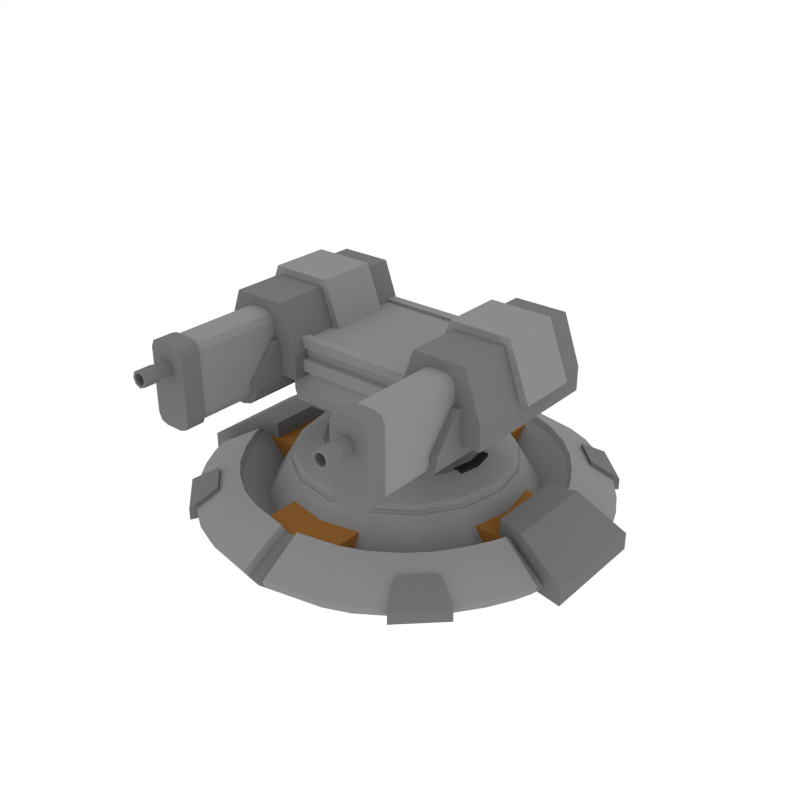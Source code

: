 # Source: Turret_GunDouble.blend  (saved by Blender 2.79.0; exported with 4.5.12 LTS)
import bpy
from mathutils import Matrix  # noqa: F401  (used for matrix-valued properties, if any)

bpy.ops.wm.read_factory_settings(use_empty=True)
scene = bpy.context.scene
scene.name = 'Scene'

# ---- collections
col_collection_1 = bpy.data.collections.new('Collection 1'); scene.collection.children.link(col_collection_1)

# ---- materials (node trees are filled in below, after node groups)
mat_lightgrey = bpy.data.materials.new('LightGrey')
mat_lightgrey.alpha_threshold = 0.0
mat_lightgrey.diffuse_color = (0.2598, 0.2598, 0.2598, 1.0)
mat_lightgrey.roughness = 0.5
mat_black = bpy.data.materials.new('Black')
mat_black.alpha_threshold = 0.0
mat_black.diffuse_color = (0.02721, 0.02721, 0.02721, 1.0)
mat_black.roughness = 0.5
mat_orange = bpy.data.materials.new('Orange')
mat_orange.alpha_threshold = 0.0
mat_orange.diffuse_color = (0.3108, 0.1363, 0.03522, 1.0)
mat_orange.roughness = 0.5
mat_grey = bpy.data.materials.new('Grey')
mat_grey.alpha_threshold = 0.0
mat_grey.diffuse_color = (0.1734, 0.1734, 0.1734, 1.0)
mat_grey.roughness = 0.5

# ---- material node trees

# ---- world
world_world = bpy.data.worlds.new('World'); scene.world = world_world
world_world.color = (1.0, 1.0, 1.0)
world_world.use_sun_shadow = False
world_world.sun_shadow_jitter_overblur = 0.0
world_world.cycles.sampling_method = 'NONE'
world_world.cycles.sample_map_resolution = 256

# ---- meshes
me_cylinder_024 = bpy.data.meshes.new('Cylinder.024')
me_cylinder_024.from_pydata([(-0.0554, 0.2005, 0.1748), (1.197e-08, 0.2115, 0.1748), (0.0554, 0.2005, 0.1748), (-0.0554, 0.2229, 0.1748), (1.295e-08, 0.2339, 0.1748), (0.0554, 0.2229, 0.1748), (1.197e-08, 0.2115, 0.1547), (-0.0554, 0.2005, 0.1547), (0.0554, 0.2005, 0.1547), (1.295e-08, 0.2339, 0.1547), (-0.0554, 0.2229, 0.1547), (0.0554, 0.2229, 0.1547), (-0.4466, 0.1084, 0.009443), (-0.4466, 0.1084, 0.0752), (-0.2299, 0.1084, 0.009443), (-0.2299, 0.1084, 0.0752), (-0.4466, -0.1084, 0.009443), (-0.4466, -0.1084, 0.0752), (-0.2299, -0.1084, 0.009443), (-0.2299, -0.1084, 0.0752), (0.4466, -0.1084, 0.009443), (0.4466, -0.1084, 0.0752), (0.2299, -0.1084, 0.009443), (0.2299, -0.1084, 0.0752), (0.4466, 0.1084, 0.009443), (0.4466, 0.1084, 0.0752), (0.2299, 0.1084, 0.009443), (0.2299, 0.1084, 0.0752), (0.1084, 0.4466, 0.009443), (0.1084, 0.4466, 0.0752), (0.1084, 0.2299, 0.009443), (0.1084, 0.2299, 0.0752), (-0.1084, 0.4466, 0.009443), (-0.1084, 0.4466, 0.0752), (-0.1084, 0.2299, 0.009443), (-0.1084, 0.2299, 0.0752), (-0.1084, -0.4466, 0.009443), (-0.1084, -0.4466, 0.0752), (-0.1084, -0.2299, 0.009443), (-0.1084, -0.2299, 0.0752), (0.1084, -0.4466, 0.009443), (0.1084, -0.4466, 0.0752), (0.1084, -0.2299, 0.009443), (0.1084, -0.2299, 0.0752), (0.0554, -0.2005, 0.1748), (-1.061e-07, -0.2115, 0.1748), (-0.0554, -0.2005, 0.1748), (0.0554, -0.2229, 0.1748), (-1.17e-07, -0.2339, 0.1748), (-0.0554, -0.2229, 0.1748), (-1.061e-07, -0.2115, 0.1547), (0.0554, -0.2005, 0.1547), (-0.0554, -0.2005, 0.1547), (-1.17e-07, -0.2339, 0.1547), (0.0554, -0.2229, 0.1547), (-0.0554, -0.2229, 0.1547), (0.2005, 0.0554, 0.1748), (0.2115, -7.164e-08, 0.1748), (0.2005, -0.0554, 0.1748), (0.2229, 0.0554, 0.1748), (0.2339, -7.894e-08, 0.1748), (0.2229, -0.0554, 0.1748), (0.2115, -7.164e-08, 0.1547), (0.2005, 0.0554, 0.1547), (0.2005, -0.0554, 0.1547), (0.2339, -7.894e-08, 0.1547), (0.2229, 0.0554, 0.1547), (0.2229, -0.0554, 0.1547), (-0.2005, -0.0554, 0.1748), (-0.2115, 2.725e-09, 0.1748), (-0.2005, 0.0554, 0.1748), (-0.2229, -0.0554, 0.1748), (-0.2339, 2.725e-09, 0.1748), (-0.2229, 0.0554, 0.1748), (-0.2115, 2.725e-09, 0.1547), (-0.2005, -0.0554, 0.1547), (-0.2005, 0.0554, 0.1547), (-0.2339, 2.725e-09, 0.1547), (-0.2229, -0.0554, 0.1547), (-0.2229, 0.0554, 0.1547), (-1.776e-15, 0.3707, 0.00502), (2.141e-09, 0.2909, 0.1426), (0.1418, 0.3424, 0.00502), (0.1113, 0.2687, 0.1426), (0.2621, 0.2621, 0.00502), (0.2057, 0.2057, 0.1426), (0.3424, 0.1418, 0.00502), (0.2687, 0.1113, 0.1426), (0.3707, -1.62e-08, 0.00502), (0.2909, -1.151e-08, 0.1426), (0.3424, -0.1418, 0.00502), (0.2687, -0.1113, 0.1426), (0.2621, -0.2621, 0.00502), (0.2057, -0.2057, 0.1426), (0.1418, -0.3424, 0.00502), (0.1113, -0.2687, 0.1426), (5.597e-08, -0.3707, 0.00502), (4.606e-08, -0.2909, 0.1426), (-0.1418, -0.3424, 0.00502), (-0.1113, -0.2687, 0.1426), (-0.2621, -0.2621, 0.00502), (-0.2057, -0.2057, 0.1426), (-0.3424, -0.1418, 0.00502), (-0.2687, -0.1113, 0.1426), (-0.3707, 4.42e-09, 0.00502), (-0.2909, 4.672e-09, 0.1426), (-0.3424, 0.1418, 0.00502), (-0.2687, 0.1113, 0.1426), (-0.2621, 0.2621, 0.00502), (-0.2057, 0.2057, 0.1426), (-0.1418, 0.3424, 0.00502), (-0.1113, 0.2687, 0.1426), (0.08338, 0.2013, 0.172), (9.305e-09, 0.2179, 0.172), (0.1541, 0.1541, 0.172), (0.2013, 0.08338, 0.172), (0.2179, -9.88e-09, 0.172), (0.2013, -0.08338, 0.172), (0.1541, -0.1541, 0.172), (0.08338, -0.2013, 0.172), (4.22e-08, -0.2179, 0.172), (-0.08338, -0.2013, 0.172), (-0.1541, -0.1541, 0.172), (-0.2013, -0.08338, 0.172), (-0.2179, 2.242e-09, 0.172), (-0.2013, 0.08338, 0.172), (-0.1541, 0.1541, 0.172), (-0.08338, 0.2013, 0.172), (1.943e-09, 0.2982, 0.1299), (0.1141, 0.2755, 0.1299), (0.2109, 0.2109, 0.1299), (0.2755, 0.1141, 0.1299), (0.2982, -1.194e-08, 0.1299), (0.2755, -0.1141, 0.1299), (0.2109, -0.2109, 0.1299), (0.1141, -0.2755, 0.1299), (4.697e-08, -0.2982, 0.1299), (-0.1141, -0.2755, 0.1299), (-0.2109, -0.2109, 0.1299), (-0.2755, -0.1141, 0.1299), (-0.2982, 4.649e-09, 0.1299), (-0.2755, 0.1141, 0.1299), (-0.2109, 0.2109, 0.1299), (-0.1141, 0.2755, 0.1299), (0.1163, 0.2809, 0.1199), (0.215, 0.215, 0.1199), (0.2809, 0.1163, 0.1199), (0.304, -1.228e-08, 0.1199), (0.2809, -0.1163, 0.1199), (0.215, -0.215, 0.1199), (0.1163, -0.2809, 0.1199), (4.769e-08, -0.304, 0.1199), (-0.1163, -0.2809, 0.1199), (-0.215, -0.215, 0.1199), (-0.2809, -0.1163, 0.1199), (-0.304, 4.63e-09, 0.1199), (-0.2809, 0.1163, 0.1199), (-0.215, 0.215, 0.1199), (-0.1163, 0.2809, 0.1199), (1.788e-09, 0.304, 0.1199), (2.23e-09, 0.2982, 0.12), (2.382e-09, 0.2925, 0.1298), (-0.1119, 0.2702, 0.1298), (-0.2068, 0.2068, 0.1298), (-0.2702, 0.1119, 0.1298), (-0.2925, 4.573e-09, 0.1298), (-0.2702, -0.1119, 0.1298), (-0.2068, -0.2068, 0.1298), (-0.1119, -0.2702, 0.1298), (4.655e-08, -0.2925, 0.1298), (0.1119, -0.2702, 0.1298), (0.2068, -0.2068, 0.1298), (0.2702, -0.1119, 0.1298), (0.2925, -1.17e-08, 0.1298), (0.2702, 0.1119, 0.1298), (0.2068, 0.2068, 0.1298), (0.1119, 0.2702, 0.1298), (0.1141, 0.2755, 0.12), (0.2109, 0.2109, 0.12), (0.2755, 0.1141, 0.12), (0.2982, -1.204e-08, 0.12), (0.2755, -0.1141, 0.12), (0.2109, -0.2109, 0.12), (0.1141, -0.2755, 0.12), (4.726e-08, -0.2982, 0.12), (-0.1141, -0.2755, 0.12), (-0.2109, -0.2109, 0.12), (-0.2755, -0.1141, 0.12), (-0.2982, 4.555e-09, 0.12), (-0.2755, 0.1141, 0.12), (-0.2109, 0.2109, 0.12), (-0.1141, 0.2755, 0.12), (0.3744, -0.1024, -0.008336), (0.3744, -0.1024, 0.1205), (0.3744, 0.1024, -0.008336), (0.3744, 0.1024, 0.1205), (0.5792, -0.1497, -0.008336), (0.5792, -0.1497, 0.03803), (0.5792, 0.1497, -0.008336), (0.5792, 0.1497, 0.03803), (0.4487, 0.1232, -0.008336), (0.4487, 0.1232, 0.1205), (0.4487, -0.1232, -0.008336), (0.4487, -0.1232, 0.1205), (-0.3744, -0.1024, -0.008336), (-0.3744, -0.1024, 0.1205), (-0.3744, 0.1024, -0.008336), (-0.3744, 0.1024, 0.1205), (-0.5792, -0.1497, -0.008336), (-0.5792, -0.1497, 0.03803), (-0.5792, 0.1497, -0.008336), (-0.5792, 0.1497, 0.03803), (-0.4487, 0.1232, -0.008336), (-0.4487, 0.1232, 0.1205), (-0.4487, -0.1232, -0.008336), (-0.4487, -0.1232, 0.1205), (-0.02502, -0.5507, 0.01778), (-0.01952, -0.4297, 0.08724), (-0.02441, -0.5373, -0.0006144), (-0.01618, -0.3562, 0.009685), (-0.523, -0.164, 0.01778), (-0.4081, -0.128, 0.08724), (-0.5104, -0.16, -0.0006144), (-0.3383, -0.1061, 0.009685), (-0.03162, -0.5573, 0.03553), (-0.4147, -0.1346, 0.105), (-0.02612, -0.4363, 0.105), (-0.5296, -0.1706, 0.03553), (-0.1763, -0.5206, 0.01778), (-0.243, -0.4931, 0.01778), (-0.1296, -0.4078, 0.08724), (-0.1963, -0.3803, 0.08724), (-0.3469, -0.4236, 0.01778), (-0.3986, -0.3738, 0.01778), (-0.3157, -0.2852, 0.08724), (-0.264, -0.335, 0.08724), (-0.5044, -0.2117, 0.01778), (-0.4698, -0.2754, 0.01778), (-0.3965, -0.1577, 0.08724), (-0.3619, -0.2214, 0.08724), (-0.1711, -0.5082, -0.0006144), (-0.2378, -0.4806, -0.0006144), (-0.1635, -0.3147, 0.009685), (-0.1065, -0.3383, 0.009685), (-0.3378, -0.4139, -0.0006144), (-0.3895, -0.364, -0.0006144), (-0.2623, -0.2356, 0.009685), (-0.2181, -0.2783, 0.009685), (-0.4579, -0.2694, -0.0006144), (-0.4926, -0.2057, -0.0006144), (-0.3291, -0.1298, 0.009685), (-0.2995, -0.1843, 0.009685), (-0.2496, -0.4997, 0.03553), (-0.1829, -0.5272, 0.03553), (-0.2029, -0.3869, 0.105), (-0.1362, -0.4144, 0.105), (-0.4052, -0.3804, 0.03553), (-0.3535, -0.4302, 0.03553), (-0.2706, -0.3416, 0.105), (-0.3223, -0.2918, 0.105), (-0.4764, -0.282, 0.03553), (-0.511, -0.2183, 0.03553), (-0.3685, -0.228, 0.105), (-0.4031, -0.1643, 0.105), (-0.4373, -0.3643, 0.006174), (-0.3307, -0.4671, 0.006174), (-0.3689, -0.3261, 0.006174), (-0.2965, -0.3958, 0.006174), (-0.4373, -0.3643, 0.03894), (-0.3307, -0.4671, 0.03894), (-0.3689, -0.3261, 0.08432), (-0.2965, -0.3958, 0.08432), (1.776e-15, -0.5556, 0.01778), (3.553e-15, -0.4335, 0.08724), (3.553e-15, -0.5422, -0.0006144), (1.776e-15, -0.3594, 0.009685), (0.02502, -0.5507, 0.01778), (0.01952, -0.4297, 0.08724), (0.02441, -0.5373, -0.0006144), (0.01618, -0.3562, 0.009685), (0.523, -0.164, 0.01778), (0.4081, -0.128, 0.08724), (0.5104, -0.16, -0.0006144), (0.3383, -0.1061, 0.009685), (0.03162, -0.5573, 0.03553), (0.4147, -0.1346, 0.105), (0.02612, -0.4363, 0.105), (0.5296, -0.1706, 0.03553), (0.1763, -0.5206, 0.01778), (0.243, -0.4931, 0.01778), (0.1296, -0.4078, 0.08724), (0.1963, -0.3803, 0.08724), (0.3469, -0.4236, 0.01778), (0.3986, -0.3738, 0.01778), (0.3157, -0.2852, 0.08724), (0.264, -0.335, 0.08724), (0.5044, -0.2117, 0.01778), (0.4698, -0.2754, 0.01778), (0.3965, -0.1577, 0.08724), (0.3619, -0.2214, 0.08724), (0.1711, -0.5082, -0.0006144), (0.2378, -0.4806, -0.0006144), (0.1635, -0.3147, 0.009685), (0.1065, -0.3383, 0.009685), (0.3378, -0.4139, -0.0006144), (0.3895, -0.364, -0.0006144), (0.2623, -0.2356, 0.009685), (0.2181, -0.2783, 0.009685), (0.4579, -0.2694, -0.0006144), (0.4926, -0.2057, -0.0006144), (0.3291, -0.1298, 0.009685), (0.2995, -0.1843, 0.009685), (0.2496, -0.4997, 0.03553), (0.1829, -0.5272, 0.03553), (0.2029, -0.3869, 0.105), (0.1362, -0.4144, 0.105), (0.4052, -0.3804, 0.03553), (0.3535, -0.4302, 0.03553), (0.2706, -0.3416, 0.105), (0.3223, -0.2918, 0.105), (0.4764, -0.282, 0.03553), (0.511, -0.2183, 0.03553), (0.3685, -0.228, 0.105), (0.4031, -0.1643, 0.105), (0.4373, -0.3643, 0.006174), (0.3307, -0.4671, 0.006174), (0.3689, -0.3261, 0.006174), (0.2965, -0.3958, 0.006174), (0.4373, -0.3643, 0.03894), (0.3307, -0.4671, 0.03894), (0.3689, -0.3261, 0.08432), (0.2965, -0.3958, 0.08432), (-0.5556, 1.776e-15, 0.01778), (-0.4335, 0.0, 0.08724), (-0.5422, 0.0, -0.0006144), (-0.3594, 0.0, 0.009685), (-0.02502, 0.5507, 0.01778), (-0.01952, 0.4297, 0.08724), (-0.02441, 0.5373, -0.0006144), (-0.01618, 0.3562, 0.009685), (-0.523, 0.164, 0.01778), (-0.4081, 0.128, 0.08724), (-0.5104, 0.16, -0.0006144), (-0.3383, 0.1061, 0.009685), (-0.03162, 0.5573, 0.03553), (-0.4147, 0.1346, 0.105), (-0.02612, 0.4363, 0.105), (-0.5296, 0.1706, 0.03553), (-0.1763, 0.5206, 0.01778), (-0.243, 0.4931, 0.01778), (-0.1296, 0.4078, 0.08724), (-0.1963, 0.3803, 0.08724), (-0.3469, 0.4236, 0.01778), (-0.3986, 0.3738, 0.01778), (-0.3157, 0.2852, 0.08724), (-0.264, 0.335, 0.08724), (-0.5044, 0.2117, 0.01778), (-0.4698, 0.2754, 0.01778), (-0.3965, 0.1577, 0.08724), (-0.3619, 0.2214, 0.08724), (-0.1711, 0.5082, -0.0006144), (-0.2378, 0.4806, -0.0006144), (-0.1635, 0.3147, 0.009685), (-0.1065, 0.3383, 0.009685), (-0.3378, 0.4139, -0.0006144), (-0.3895, 0.364, -0.0006144), (-0.2623, 0.2356, 0.009685), (-0.2181, 0.2783, 0.009685), (-0.4579, 0.2694, -0.0006144), (-0.4926, 0.2057, -0.0006144), (-0.3291, 0.1298, 0.009685), (-0.2995, 0.1843, 0.009685), (-0.2496, 0.4997, 0.03553), (-0.1829, 0.5272, 0.03553), (-0.2029, 0.3869, 0.105), (-0.1362, 0.4144, 0.105), (-0.4052, 0.3804, 0.03553), (-0.3535, 0.4302, 0.03553), (-0.2706, 0.3416, 0.105), (-0.3223, 0.2918, 0.105), (-0.4764, 0.282, 0.03553), (-0.511, 0.2183, 0.03553), (-0.3685, 0.228, 0.105), (-0.4031, 0.1643, 0.105), (-0.4373, 0.3643, 0.006174), (-0.3307, 0.4671, 0.006174), (-0.3689, 0.3261, 0.006174), (-0.2965, 0.3958, 0.006174), (-0.4373, 0.3643, 0.03894), (-0.3307, 0.4671, 0.03894), (-0.3689, 0.3261, 0.08432), (-0.2965, 0.3958, 0.08432), (-1.776e-15, 0.5556, 0.01778), (-3.553e-15, 0.4335, 0.08724), (0.5556, -1.776e-15, 0.01778), (0.4335, 0.0, 0.08724), (-3.553e-15, 0.5422, -0.0006144), (-1.776e-15, 0.3594, 0.009685), (0.5422, 0.0, -0.0006144), (0.3594, 0.0, 0.009685), (0.02502, 0.5507, 0.01778), (0.01952, 0.4297, 0.08724), (0.02441, 0.5373, -0.0006144), (0.01618, 0.3562, 0.009685), (0.523, 0.164, 0.01778), (0.4081, 0.128, 0.08724), (0.5104, 0.16, -0.0006144), (0.3383, 0.1061, 0.009685), (0.03162, 0.5573, 0.03553), (0.4147, 0.1346, 0.105), (0.02612, 0.4363, 0.105), (0.5296, 0.1706, 0.03553), (0.1763, 0.5206, 0.01778), (0.243, 0.4931, 0.01778), (0.1296, 0.4078, 0.08724), (0.1963, 0.3803, 0.08724), (0.3469, 0.4236, 0.01778), (0.3986, 0.3738, 0.01778), (0.3157, 0.2852, 0.08724), (0.264, 0.335, 0.08724), (0.5044, 0.2117, 0.01778), (0.4698, 0.2754, 0.01778), (0.3965, 0.1577, 0.08724), (0.3619, 0.2214, 0.08724), (0.1711, 0.5082, -0.0006144), (0.2378, 0.4806, -0.0006144), (0.1635, 0.3147, 0.009685), (0.1065, 0.3383, 0.009685), (0.3378, 0.4139, -0.0006144), (0.3895, 0.364, -0.0006144), (0.2623, 0.2356, 0.009685), (0.2181, 0.2783, 0.009685), (0.4579, 0.2694, -0.0006144), (0.4926, 0.2057, -0.0006144), (0.3291, 0.1298, 0.009685), (0.2995, 0.1843, 0.009685), (0.2496, 0.4997, 0.03553), (0.1829, 0.5272, 0.03553), (0.2029, 0.3869, 0.105), (0.1362, 0.4144, 0.105), (0.4052, 0.3804, 0.03553), (0.3535, 0.4302, 0.03553), (0.2706, 0.3416, 0.105), (0.3223, 0.2918, 0.105), (0.4764, 0.282, 0.03553), (0.511, 0.2183, 0.03553), (0.3685, 0.228, 0.105), (0.4031, 0.1643, 0.105), (0.4373, 0.3643, 0.006174), (0.3307, 0.4671, 0.006174), (0.3689, 0.3261, 0.006174), (0.2965, 0.3958, 0.006174), (0.4373, 0.3643, 0.03894), (0.3307, 0.4671, 0.03894), (0.3689, 0.3261, 0.08432), (0.2965, 0.3958, 0.08432), (0.06447, 0.1556, 0.1631), (1.369e-08, 0.1685, 0.1631), (0.1191, 0.1191, 0.1631), (0.1556, 0.06447, 0.1631), (0.1685, -8.266e-09, 0.1631), (0.1556, -0.06447, 0.1631), (0.1191, -0.1191, 0.1631), (0.06447, -0.1556, 0.1631), (3.913e-08, -0.1685, 0.1631), (-0.06447, -0.1556, 0.1631), (-0.1191, -0.1191, 0.1631), (-0.1556, -0.06447, 0.1631), (-0.1685, 1.107e-09, 0.1631), (-0.1556, 0.06447, 0.1631), (-0.1191, 0.1191, 0.1631), (-0.06447, 0.1556, 0.1631)], [], [(1, 2, 5, 4), (0, 1, 4, 3), (6, 9, 11, 8), (7, 10, 9, 6), (2, 8, 11, 5), (5, 11, 9, 4), (1, 6, 8, 2), (3, 10, 7, 0), (4, 9, 10, 3), (0, 7, 6, 1), (12, 13, 15, 14), (14, 15, 19, 18), (18, 19, 17, 16), (16, 17, 13, 12), (14, 18, 16, 12), (19, 15, 13, 17), (20, 21, 23, 22), (22, 23, 27, 26), (26, 27, 25, 24), (24, 25, 21, 20), (22, 26, 24, 20), (27, 23, 21, 25), (28, 29, 31, 30), (30, 31, 35, 34), (34, 35, 33, 32), (32, 33, 29, 28), (30, 34, 32, 28), (35, 31, 29, 33), (36, 37, 39, 38), (38, 39, 43, 42), (42, 43, 41, 40), (40, 41, 37, 36), (38, 42, 40, 36), (43, 39, 37, 41), (45, 46, 49, 48), (44, 45, 48, 47), (50, 53, 55, 52), (51, 54, 53, 50), (46, 52, 55, 49), (49, 55, 53, 48), (45, 50, 52, 46), (47, 54, 51, 44), (48, 53, 54, 47), (44, 51, 50, 45), (57, 58, 61, 60), (56, 57, 60, 59), (62, 65, 67, 64), (63, 66, 65, 62), (58, 64, 67, 61), (61, 67, 65, 60), (57, 62, 64, 58), (59, 66, 63, 56), (60, 65, 66, 59), (56, 63, 62, 57), (69, 70, 73, 72), (68, 69, 72, 71), (74, 77, 79, 76), (75, 78, 77, 74), (70, 76, 79, 73), (73, 79, 77, 72), (69, 74, 76, 70), (71, 78, 75, 68), (72, 77, 78, 71), (68, 75, 74, 69), (128, 81, 83, 129), (129, 83, 85, 130), (130, 85, 87, 131), (131, 87, 89, 132), (132, 89, 91, 133), (133, 91, 93, 134), (134, 93, 95, 135), (135, 95, 97, 136), (136, 97, 99, 137), (137, 99, 101, 138), (138, 101, 103, 139), (139, 103, 105, 140), (140, 105, 107, 141), (141, 107, 109, 142), (81, 111, 127, 113), (142, 109, 111, 143), (143, 111, 81, 128), (80, 82, 84, 86, 88, 90, 92, 94, 96, 98, 100, 102, 104, 106, 108, 110), (117, 116, 460, 461), (89, 87, 115, 116), (99, 97, 120, 121), (109, 107, 125, 126), (85, 83, 112, 114), (95, 93, 118, 119), (105, 103, 123, 124), (91, 89, 116, 117), (101, 99, 121, 122), (111, 109, 126, 127), (87, 85, 114, 115), (97, 95, 119, 120), (83, 81, 113, 112), (107, 105, 124, 125), (93, 91, 117, 118), (103, 101, 122, 123), (145, 144, 177, 178), (137, 138, 167, 168), (158, 157, 190, 191), (144, 159, 160, 177), (138, 139, 166, 167), (157, 156, 189, 190), (139, 140, 165, 166), (156, 155, 188, 189), (140, 141, 164, 165), (155, 154, 187, 188), (141, 142, 163, 164), (154, 153, 186, 187), (128, 129, 176, 161), (142, 143, 162, 163), (153, 152, 185, 186), (129, 130, 175, 176), (80, 159, 144, 82), (82, 144, 145, 84), (84, 145, 146, 86), (86, 146, 147, 88), (88, 147, 148, 90), (90, 148, 149, 92), (92, 149, 150, 94), (94, 150, 151, 96), (96, 151, 152, 98), (98, 152, 153, 100), (100, 153, 154, 102), (102, 154, 155, 104), (104, 155, 156, 106), (106, 156, 157, 108), (108, 157, 158, 110), (110, 158, 159, 80), (191, 162, 161, 160), (190, 163, 162, 191), (189, 164, 163, 190), (188, 165, 164, 189), (187, 166, 165, 188), (186, 167, 166, 187), (185, 168, 167, 186), (184, 169, 168, 185), (183, 170, 169, 184), (182, 171, 170, 183), (181, 172, 171, 182), (180, 173, 172, 181), (179, 174, 173, 180), (178, 175, 174, 179), (177, 176, 175, 178), (160, 161, 176, 177), (159, 158, 191, 160), (136, 137, 168, 169), (146, 145, 178, 179), (135, 136, 169, 170), (147, 146, 179, 180), (134, 135, 170, 171), (148, 147, 180, 181), (133, 134, 171, 172), (149, 148, 181, 182), (132, 133, 172, 173), (150, 149, 182, 183), (131, 132, 173, 174), (151, 150, 183, 184), (130, 131, 174, 175), (152, 151, 184, 185), (143, 128, 161, 162), (192, 193, 195, 194), (200, 201, 199, 198), (198, 199, 197, 196), (202, 203, 193, 192), (200, 198, 196, 202), (201, 195, 193, 203), (199, 201, 203, 197), (194, 200, 202, 192), (196, 197, 203, 202), (194, 195, 201, 200), (204, 206, 207, 205), (212, 210, 211, 213), (210, 208, 209, 211), (214, 204, 205, 215), (212, 214, 208, 210), (213, 215, 205, 207), (211, 209, 215, 213), (206, 204, 214, 212), (208, 214, 215, 209), (206, 212, 213, 207), (234, 239, 262, 259), (221, 220, 227, 225), (236, 220, 222, 249), (220, 221, 333, 332), (241, 244, 247, 242), (245, 248, 251, 246), (249, 222, 223, 250), (222, 334, 335, 223), (232, 229, 252, 257), (217, 273, 275, 219), (216, 228, 240, 218), (230, 217, 219, 243), (237, 233, 256, 260), (220, 236, 261, 227), (220, 332, 334, 222), (218, 240, 243, 219), (233, 237, 248, 245), (272, 216, 218, 274), (274, 218, 219, 275), (272, 273, 217, 216), (333, 221, 223, 335), (238, 221, 225, 263), (224, 226, 255, 253), (235, 231, 242, 247), (252, 254, 258, 257), (256, 259, 262, 260), (261, 263, 225, 227), (231, 235, 258, 254), (221, 238, 250, 223), (229, 232, 244, 241), (239, 234, 246, 251), (217, 230, 255, 226), (216, 217, 226, 224), (237, 260, 261, 236), (231, 254, 255, 230), (243, 240, 241, 242), (247, 244, 245, 246), (251, 248, 249, 250), (229, 241, 240, 228), (230, 243, 242, 231), (233, 245, 244, 232), (235, 247, 246, 234), (236, 249, 248, 237), (239, 251, 250, 238), (254, 252, 253, 255), (259, 256, 257, 258), (263, 261, 260, 262), (232, 257, 256, 233), (228, 253, 252, 229), (262, 239, 238, 263), (258, 235, 234, 259), (228, 216, 224, 253), (265, 264, 266, 267), (269, 271, 270, 268), (264, 268, 270, 266), (266, 270, 271, 267), (267, 271, 269, 265), (265, 269, 268, 264), (294, 319, 322, 299), (281, 285, 287, 280), (296, 309, 282, 280), (280, 394, 395, 281), (301, 302, 307, 304), (305, 306, 311, 308), (309, 310, 283, 282), (282, 283, 399, 398), (292, 317, 312, 289), (277, 279, 275, 273), (276, 278, 300, 288), (290, 303, 279, 277), (297, 320, 316, 293), (280, 287, 321, 296), (280, 282, 398, 394), (278, 279, 303, 300), (293, 305, 308, 297), (272, 274, 278, 276), (274, 275, 279, 278), (272, 276, 277, 273), (395, 399, 283, 281), (298, 323, 285, 281), (284, 313, 315, 286), (295, 307, 302, 291), (312, 317, 318, 314), (316, 320, 322, 319), (321, 287, 285, 323), (291, 314, 318, 295), (281, 283, 310, 298), (289, 301, 304, 292), (299, 311, 306, 294), (277, 286, 315, 290), (276, 284, 286, 277), (297, 296, 321, 320), (291, 290, 315, 314), (303, 302, 301, 300), (307, 306, 305, 304), (311, 310, 309, 308), (289, 288, 300, 301), (290, 291, 302, 303), (293, 292, 304, 305), (295, 294, 306, 307), (296, 297, 308, 309), (299, 298, 310, 311), (314, 315, 313, 312), (319, 318, 317, 316), (323, 322, 320, 321), (292, 293, 316, 317), (288, 289, 312, 313), (322, 323, 298, 299), (318, 319, 294, 295), (288, 313, 284, 276), (325, 327, 326, 324), (329, 328, 330, 331), (324, 326, 330, 328), (326, 327, 331, 330), (327, 325, 329, 331), (325, 324, 328, 329), (354, 379, 382, 359), (341, 345, 347, 340), (356, 369, 342, 340), (340, 332, 333, 341), (361, 362, 367, 364), (365, 366, 371, 368), (369, 370, 343, 342), (342, 343, 335, 334), (352, 377, 372, 349), (337, 339, 397, 393), (336, 338, 360, 348), (350, 363, 339, 337), (357, 380, 376, 353), (340, 347, 381, 356), (340, 342, 334, 332), (338, 339, 363, 360), (353, 365, 368, 357), (392, 396, 338, 336), (396, 397, 339, 338), (392, 336, 337, 393), (333, 335, 343, 341), (358, 383, 345, 341), (344, 373, 375, 346), (355, 367, 362, 351), (372, 377, 378, 374), (376, 380, 382, 379), (381, 347, 345, 383), (351, 374, 378, 355), (341, 343, 370, 358), (349, 361, 364, 352), (359, 371, 366, 354), (337, 346, 375, 350), (336, 344, 346, 337), (357, 356, 381, 380), (351, 350, 375, 374), (363, 362, 361, 360), (367, 366, 365, 364), (371, 370, 369, 368), (349, 348, 360, 361), (350, 351, 362, 363), (353, 352, 364, 365), (355, 354, 366, 367), (356, 357, 368, 369), (359, 358, 370, 371), (374, 375, 373, 372), (379, 378, 377, 376), (383, 382, 380, 381), (352, 353, 376, 377), (348, 349, 372, 373), (382, 383, 358, 359), (378, 379, 354, 355), (348, 373, 344, 336), (385, 387, 386, 384), (389, 388, 390, 391), (384, 386, 390, 388), (386, 387, 391, 390), (387, 385, 389, 391), (385, 384, 388, 389), (418, 423, 446, 443), (405, 404, 411, 409), (420, 404, 406, 433), (404, 405, 395, 394), (425, 428, 431, 426), (429, 432, 435, 430), (433, 406, 407, 434), (406, 398, 399, 407), (416, 413, 436, 441), (401, 393, 397, 403), (400, 412, 424, 402), (414, 401, 403, 427), (421, 417, 440, 444), (404, 420, 445, 411), (404, 394, 398, 406), (402, 424, 427, 403), (417, 421, 432, 429), (392, 400, 402, 396), (396, 402, 403, 397), (392, 393, 401, 400), (395, 405, 407, 399), (422, 405, 409, 447), (408, 410, 439, 437), (419, 415, 426, 431), (436, 438, 442, 441), (440, 443, 446, 444), (445, 447, 409, 411), (415, 419, 442, 438), (405, 422, 434, 407), (413, 416, 428, 425), (423, 418, 430, 435), (401, 414, 439, 410), (400, 401, 410, 408), (421, 444, 445, 420), (415, 438, 439, 414), (427, 424, 425, 426), (431, 428, 429, 430), (435, 432, 433, 434), (413, 425, 424, 412), (414, 427, 426, 415), (417, 429, 428, 416), (419, 431, 430, 418), (420, 433, 432, 421), (423, 435, 434, 422), (438, 436, 437, 439), (443, 440, 441, 442), (447, 445, 444, 446), (416, 441, 440, 417), (412, 437, 436, 413), (446, 423, 422, 447), (442, 419, 418, 443), (412, 400, 408, 437), (449, 448, 450, 451), (453, 455, 454, 452), (448, 452, 454, 450), (450, 454, 455, 451), (451, 455, 453, 449), (449, 453, 452, 448), (456, 457, 471, 470, 469, 468, 467, 466, 465, 464, 463, 462, 461, 460, 459, 458), (125, 124, 468, 469), (118, 117, 461, 462), (126, 125, 469, 470), (119, 118, 462, 463), (127, 126, 470, 471), (120, 119, 463, 464), (112, 113, 457, 456), (113, 127, 471, 457), (121, 120, 464, 465), (114, 112, 456, 458), (122, 121, 465, 466), (115, 114, 458, 459), (123, 122, 466, 467), (116, 115, 459, 460), (124, 123, 467, 468)])
me_cylinder_024.polygons.foreach_set('material_index', [1, 1, 1, 1, 1, 1, 1, 1, 1, 1, 2, 2, 2, 2, 2, 2, 2, 2, 2, 2, 2, 2, 2, 2, 2, 2, 2, 2, 2, 2, 2, 2, 2, 2, 1, 1, 1, 1, 1, 1, 1, 1, 1, 1, 1, 1, 1, 1, 1, 1, 1, 1, 1, 1, 1, 1, 1, 1, 1, 1, 1, 1, 1, 1, 0, 0, 0, 0, 0, 0, 0, 0, 0, 0, 0, 0, 0, 0, 0, 0, 0, 0, 0, 0, 0, 0, 0, 0, 0, 0, 0, 0, 0, 0, 0, 0, 0, 0, 0, 0, 0, 0, 0, 0, 0, 0, 0, 0, 0, 0, 0, 0, 0, 0, 0, 0, 0, 0, 0, 0, 0, 0, 0, 0, 0, 0, 0, 0, 0, 0, 0, 0, 0, 0, 0, 0, 0, 0, 0, 0, 0, 0, 0, 0, 0, 0, 0, 0, 0, 0, 0, 0, 0, 0, 0, 0, 0, 0, 0, 0, 0, 0, 3, 3, 3, 3, 3, 3, 3, 3, 3, 3, 3, 3, 3, 3, 3, 3, 3, 3, 3, 3, 0, 0, 0, 0, 0, 0, 0, 0, 0, 3, 0, 0, 0, 0, 0, 0, 0, 3, 3, 3, 0, 0, 0, 0, 0, 0, 0, 0, 0, 0, 0, 0, 0, 0, 0, 0, 0, 0, 0, 0, 0, 0, 0, 0, 0, 0, 0, 0, 0, 0, 0, 0, 3, 3, 3, 3, 3, 3, 0, 0, 0, 0, 0, 0, 0, 0, 0, 3, 0, 0, 0, 0, 0, 0, 0, 3, 3, 3, 0, 0, 0, 0, 0, 0, 0, 0, 0, 0, 0, 0, 0, 0, 0, 0, 0, 0, 0, 0, 0, 0, 0, 0, 0, 0, 0, 0, 0, 0, 0, 0, 3, 3, 3, 3, 3, 3, 0, 0, 0, 0, 0, 0, 0, 0, 0, 3, 0, 0, 0, 0, 0, 0, 0, 3, 3, 3, 0, 0, 0, 0, 0, 0, 0, 0, 0, 0, 0, 0, 0, 0, 0, 0, 0, 0, 0, 0, 0, 0, 0, 0, 0, 0, 0, 0, 0, 0, 0, 0, 3, 3, 3, 3, 3, 3, 0, 0, 0, 0, 0, 0, 0, 0, 0, 3, 0, 0, 0, 0, 0, 0, 0, 3, 3, 3, 0, 0, 0, 0, 0, 0, 0, 0, 0, 0, 0, 0, 0, 0, 0, 0, 0, 0, 0, 0, 0, 0, 0, 0, 0, 0, 0, 0, 0, 0, 0, 0, 3, 3, 3, 3, 3, 3, 0, 0, 0, 0, 0, 0, 0, 0, 0, 0, 0, 0, 0, 0, 0, 0])
me_cylinder_024.materials.append(mat_lightgrey)
me_cylinder_024.materials.append(mat_black)
me_cylinder_024.materials.append(mat_orange)
me_cylinder_024.materials.append(mat_grey)
me_cylinder_024.use_remesh_preserve_volume = False
me_cylinder_024.use_remesh_preserve_attributes = False
me_cylinder_024.use_mirror_vertex_groups = False
me_cylinder_024.update()
me_cylinder_025 = bpy.data.meshes.new('Cylinder.025')
me_cylinder_025.from_pydata([(0.04222, 0.1024, 0.1533), (0.0002006, 0.1108, 0.1533), (0.07784, 0.0786, 0.1533), (0.1016, 0.04298, 0.1533), (0.11, 0.0009607, 0.1533), (0.1016, -0.04106, 0.1533), (0.07784, -0.07668, 0.1533), (0.04222, -0.1005, 0.1533), (0.0002006, -0.1088, 0.1533), (-0.04182, -0.1005, 0.1533), (-0.07744, -0.07668, 0.1533), (-0.1012, -0.04106, 0.1533), (-0.1096, 0.0009607, 0.1533), (-0.1012, 0.04298, 0.1533), (-0.07744, 0.0786, 0.1533), (-0.04182, 0.1024, 0.1533), (0.03869, 0.09388, 0.2856), (0.0002006, 0.1015, 0.2856), (0.07132, 0.07208, 0.2856), (0.09312, 0.03945, 0.2856), (0.1008, 0.0009607, 0.2856), (0.09312, -0.03753, 0.2856), (0.07132, -0.07016, 0.2856), (0.03869, -0.09196, 0.2856), (0.0002006, -0.09962, 0.2856), (-0.03829, -0.09196, 0.2856), (-0.07092, -0.07016, 0.2856), (-0.09272, -0.03753, 0.2856), (-0.1004, 0.0009607, 0.2856), (-0.09272, 0.03945, 0.2856), (-0.07092, 0.07208, 0.2856), (-0.03829, 0.09388, 0.2856), (-0.3973, -0.2304, 0.4306), (-0.3511, -0.2304, 0.5594), (-0.3973, 0.1684, 0.4306), (-0.3511, 0.1684, 0.5594), (-0.1633, -0.2304, 0.4306), (-0.2095, -0.2304, 0.5594), (-0.1633, 0.1684, 0.4306), (-0.2095, 0.1684, 0.5594), (-0.1975, -0.08101, 0.5786), (-0.3631, -0.08101, 0.5786), (-0.1975, 0.08101, 0.5786), (-0.3631, 0.08101, 0.5786), (-0.1394, -0.08101, 0.4283), (-0.4212, -0.08101, 0.4283), (-0.4212, 0.08101, 0.4283), (-0.1394, 0.08101, 0.4283), (-0.2128, -0.1861, 0.4582), (-0.2128, 0.1576, 0.4582), (-0.3973, 0.1684, 0.3662), (-0.3973, -0.2304, 0.3662), (-0.1633, 0.1684, 0.3662), (-0.1633, -0.2304, 0.3662), (-0.3023, -0.4938, 0.5324), (-0.3265, -0.4938, 0.5082), (-0.3194, -0.4938, 0.5253), (-0.2341, -0.4938, 0.5082), (-0.2583, -0.4938, 0.5324), (-0.2412, -0.4938, 0.5253), (-0.3265, -0.4938, 0.3467), (-0.3023, -0.4938, 0.3225), (-0.3194, -0.4938, 0.3296), (-0.2583, -0.4938, 0.3225), (-0.2341, -0.4938, 0.3467), (-0.2412, -0.4938, 0.3296), (-0.2583, -0.1249, 0.5324), (-0.2341, -0.1249, 0.5082), (-0.2412, -0.1249, 0.5253), (-0.3265, -0.1249, 0.5082), (-0.3023, -0.1249, 0.5324), (-0.3194, -0.1249, 0.5253), (-0.2341, -0.1249, 0.3467), (-0.2583, -0.1249, 0.3225), (-0.2412, -0.1249, 0.3296), (-0.3023, -0.1249, 0.3225), (-0.3265, -0.1249, 0.3467), (-0.3194, -0.1249, 0.3296), (-0.3478, -0.1073, 0.4612), (-0.3478, -0.2437, 0.4612), (-0.2128, -0.1073, 0.4612), (-0.2128, -0.2437, 0.4612), (-0.2128, -0.3179, 0.3722), (-0.2128, -0.1073, 0.3722), (-0.3478, -0.1073, 0.3722), (-0.3478, -0.3179, 0.3722), (-0.2976, -0.1073, 0.3057), (-0.3478, -0.1073, 0.3558), (-0.3227, -0.1073, 0.3124), (-0.341, -0.1073, 0.3308), (-0.3478, -0.3179, 0.3558), (-0.2976, -0.3179, 0.3057), (-0.341, -0.3179, 0.3308), (-0.3227, -0.3179, 0.3124), (-0.2128, -0.1073, 0.3558), (-0.263, -0.1073, 0.3057), (-0.2195, -0.1073, 0.3308), (-0.2379, -0.1073, 0.3124), (-0.263, -0.3179, 0.3057), (-0.2128, -0.3179, 0.3558), (-0.2379, -0.3179, 0.3124), (-0.2195, -0.3179, 0.3308), (-0.2128, 0.1576, 0.3127), (-0.2128, 0.09354, 0.2486), (-0.2128, 0.149, 0.2806), (-0.2128, 0.1256, 0.2572), (-0.2128, -0.122, 0.2486), (-0.2128, -0.1861, 0.3127), (-0.2128, -0.1541, 0.2572), (-0.2128, -0.1775, 0.2806), (-0.3049, -0.4714, 0.5388), (-0.3319, -0.4714, 0.5131), (-0.324, -0.4714, 0.5313), (-0.2287, -0.4714, 0.5131), (-0.2557, -0.4714, 0.5388), (-0.2366, -0.4714, 0.5313), (-0.3319, -0.4714, 0.3417), (-0.3049, -0.4714, 0.316), (-0.324, -0.4714, 0.3235), (-0.2557, -0.4714, 0.316), (-0.2287, -0.4714, 0.3417), (-0.2366, -0.4714, 0.3235), (-0.2366, -0.5248, 0.3235), (-0.2557, -0.5248, 0.316), (-0.2287, -0.5248, 0.3417), (-0.2557, -0.5248, 0.5388), (-0.2366, -0.5248, 0.5313), (-0.2287, -0.5248, 0.5131), (-0.324, -0.5248, 0.3235), (-0.3319, -0.5248, 0.3417), (-0.3049, -0.5248, 0.316), (-0.324, -0.5248, 0.5313), (-0.3049, -0.5248, 0.5388), (-0.3319, -0.5248, 0.5131), (-0.2803, -0.5626, 0.4546), (-0.2803, -0.4843, 0.4546), (-0.2668, -0.5626, 0.4602), (-0.2668, -0.4843, 0.4602), (-0.2612, -0.5626, 0.4737), (-0.2612, -0.4843, 0.4737), (-0.2668, -0.5626, 0.4872), (-0.2668, -0.4843, 0.4872), (-0.2803, -0.5626, 0.4928), (-0.2803, -0.4843, 0.4928), (-0.2938, -0.5626, 0.4872), (-0.2938, -0.4843, 0.4872), (-0.2994, -0.5626, 0.4737), (-0.2994, -0.4843, 0.4737), (-0.2938, -0.5626, 0.4602), (-0.2938, -0.4843, 0.4602), (-0.2803, -0.5626, 0.4512), (-0.2644, -0.5626, 0.4578), (-0.2578, -0.5626, 0.4737), (-0.2644, -0.5626, 0.4896), (-0.2803, -0.5626, 0.4962), (-0.2962, -0.5626, 0.4896), (-0.3028, -0.5626, 0.4737), (-0.2962, -0.5626, 0.4578), (-0.2803, -0.6072, 0.4512), (-0.2644, -0.6072, 0.4578), (-0.2578, -0.6072, 0.4737), (-0.2644, -0.6072, 0.4896), (-0.2803, -0.6072, 0.4962), (-0.2962, -0.6072, 0.4896), (-0.3028, -0.6072, 0.4737), (-0.2962, -0.6072, 0.4578), (-0.2803, -0.6072, 0.4578), (-0.269, -0.6072, 0.4625), (-0.2644, -0.6072, 0.4737), (-0.269, -0.6072, 0.485), (-0.2803, -0.6072, 0.4896), (-0.2915, -0.6072, 0.485), (-0.2962, -0.6072, 0.4737), (-0.2915, -0.6072, 0.4625), (-0.2803, -0.5816, 0.4578), (-0.269, -0.5816, 0.4625), (-0.2644, -0.5816, 0.4737), (-0.269, -0.5816, 0.485), (-0.2803, -0.5816, 0.4896), (-0.2915, -0.5816, 0.485), (-0.2962, -0.5816, 0.4737), (-0.2915, -0.5816, 0.4625), (-0.1726, -0.2022, 0.415), (-0.1726, -0.2022, 0.3818), (-0.1726, -0.1756, 0.415), (-0.1726, -0.1756, 0.3818), (-0.1821, -0.1926, 0.4661), (-0.1821, -0.1926, 0.4401), (-0.1821, -0.1659, 0.4661), (-0.1821, -0.1659, 0.4401), (-0.1821, 0.1374, 0.4661), (-0.1821, 0.1374, 0.4401), (-0.1821, 0.164, 0.4661), (-0.1821, 0.164, 0.4401), (0.3973, -0.2304, 0.4306), (0.3511, -0.2304, 0.5594), (0.3973, 0.1684, 0.4306), (0.3511, 0.1684, 0.5594), (0.1633, -0.2304, 0.4306), (0.2095, -0.2304, 0.5594), (0.1633, 0.1684, 0.4306), (0.2095, 0.1684, 0.5594), (0.1975, -0.08101, 0.5786), (0.3631, -0.08101, 0.5786), (0.1975, 0.08101, 0.5786), (0.3631, 0.08101, 0.5786), (0.1394, -0.08101, 0.4283), (0.4212, -0.08101, 0.4283), (0.4212, 0.08101, 0.4283), (0.1394, 0.08101, 0.4283), (0.2128, -0.1861, 0.4582), (0.2128, 0.1576, 0.4582), (-8.134e-09, -0.1861, 0.4582), (6.889e-09, 0.1576, 0.4582), (0.3973, 0.1684, 0.3662), (0.3973, -0.2304, 0.3662), (0.1633, 0.1684, 0.3662), (0.1633, -0.2304, 0.3662), (0.3023, -0.4938, 0.5324), (0.3265, -0.4938, 0.5082), (0.3194, -0.4938, 0.5253), (0.2341, -0.4938, 0.5082), (0.2583, -0.4938, 0.5324), (0.2412, -0.4938, 0.5253), (0.3265, -0.4938, 0.3467), (0.3023, -0.4938, 0.3225), (0.3194, -0.4938, 0.3296), (0.2583, -0.4938, 0.3225), (0.2341, -0.4938, 0.3467), (0.2412, -0.4938, 0.3296), (0.2583, -0.1249, 0.5324), (0.2341, -0.1249, 0.5082), (0.2412, -0.1249, 0.5253), (0.3265, -0.1249, 0.5082), (0.3023, -0.1249, 0.5324), (0.3194, -0.1249, 0.5253), (0.2341, -0.1249, 0.3467), (0.2583, -0.1249, 0.3225), (0.2412, -0.1249, 0.3296), (0.3023, -0.1249, 0.3225), (0.3265, -0.1249, 0.3467), (0.3194, -0.1249, 0.3296), (0.3478, -0.1204, 0.4612), (0.3478, -0.2437, 0.4612), (0.2128, -0.1204, 0.4612), (0.2128, -0.2437, 0.4612), (0.2128, -0.3179, 0.3722), (0.2128, -0.1204, 0.3722), (0.3478, -0.1204, 0.3722), (0.3478, -0.3179, 0.3722), (0.2976, -0.1204, 0.3057), (0.3478, -0.1204, 0.3558), (0.3227, -0.1204, 0.3124), (0.341, -0.1204, 0.3308), (0.3478, -0.3179, 0.3558), (0.2976, -0.3179, 0.3057), (0.341, -0.3179, 0.3308), (0.3227, -0.3179, 0.3124), (0.2128, -0.1204, 0.3558), (0.263, -0.1204, 0.3057), (0.2195, -0.1204, 0.3308), (0.2379, -0.1204, 0.3124), (0.263, -0.3179, 0.3057), (0.2128, -0.3179, 0.3558), (0.2379, -0.3179, 0.3124), (0.2195, -0.3179, 0.3308), (0.2128, 0.1576, 0.3127), (0.2128, 0.09354, 0.2486), (0.2128, 0.149, 0.2806), (0.2128, 0.1256, 0.2572), (0.2128, -0.122, 0.2486), (0.2128, -0.1861, 0.3127), (0.2128, -0.1541, 0.2572), (0.2128, -0.1775, 0.2806), (4.089e-09, 0.09354, 0.2486), (6.889e-09, 0.1576, 0.3127), (5.489e-09, 0.1256, 0.2572), (6.514e-09, 0.149, 0.2806), (-8.134e-09, -0.1861, 0.3127), (-5.334e-09, -0.122, 0.2486), (-7.759e-09, -0.1775, 0.2806), (-6.734e-09, -0.1541, 0.2572), (0.3049, -0.4714, 0.5388), (0.3319, -0.4714, 0.5131), (0.324, -0.4714, 0.5313), (0.2287, -0.4714, 0.5131), (0.2557, -0.4714, 0.5388), (0.2366, -0.4714, 0.5313), (0.3319, -0.4714, 0.3417), (0.3049, -0.4714, 0.316), (0.324, -0.4714, 0.3235), (0.2557, -0.4714, 0.316), (0.2287, -0.4714, 0.3417), (0.2366, -0.4714, 0.3235), (0.2366, -0.5248, 0.3235), (0.2557, -0.5248, 0.316), (0.2287, -0.5248, 0.3417), (0.2557, -0.5248, 0.5388), (0.2366, -0.5248, 0.5313), (0.2287, -0.5248, 0.5131), (0.324, -0.5248, 0.3235), (0.3319, -0.5248, 0.3417), (0.3049, -0.5248, 0.316), (0.324, -0.5248, 0.5313), (0.3049, -0.5248, 0.5388), (0.3319, -0.5248, 0.5131), (0.2803, -0.5626, 0.4546), (0.2803, -0.4843, 0.4546), (0.2668, -0.5626, 0.4602), (0.2668, -0.4843, 0.4602), (0.2612, -0.5626, 0.4737), (0.2612, -0.4843, 0.4737), (0.2668, -0.5626, 0.4872), (0.2668, -0.4843, 0.4872), (0.2803, -0.5626, 0.4928), (0.2803, -0.4843, 0.4928), (0.2938, -0.5626, 0.4872), (0.2938, -0.4843, 0.4872), (0.2994, -0.5626, 0.4737), (0.2994, -0.4843, 0.4737), (0.2938, -0.5626, 0.4602), (0.2938, -0.4843, 0.4602), (0.2803, -0.5626, 0.4512), (0.2644, -0.5626, 0.4578), (0.2578, -0.5626, 0.4737), (0.2644, -0.5626, 0.4896), (0.2803, -0.5626, 0.4962), (0.2962, -0.5626, 0.4896), (0.3028, -0.5626, 0.4737), (0.2962, -0.5626, 0.4578), (0.2803, -0.6072, 0.4512), (0.2644, -0.6072, 0.4578), (0.2578, -0.6072, 0.4737), (0.2644, -0.6072, 0.4896), (0.2803, -0.6072, 0.4962), (0.2962, -0.6072, 0.4896), (0.3028, -0.6072, 0.4737), (0.2962, -0.6072, 0.4578), (0.2803, -0.6072, 0.4578), (0.269, -0.6072, 0.4625), (0.2644, -0.6072, 0.4737), (0.269, -0.6072, 0.485), (0.2803, -0.6072, 0.4896), (0.2915, -0.6072, 0.485), (0.2962, -0.6072, 0.4737), (0.2915, -0.6072, 0.4625), (0.2803, -0.5816, 0.4578), (0.269, -0.5816, 0.4625), (0.2644, -0.5816, 0.4737), (0.269, -0.5816, 0.485), (0.2803, -0.5816, 0.4896), (0.2915, -0.5816, 0.485), (0.2962, -0.5816, 0.4737), (0.2915, -0.5816, 0.4625), (0.1726, -0.2022, 0.415), (0.1726, -0.2022, 0.3818), (-8.84e-09, -0.2022, 0.415), (-8.84e-09, -0.2022, 0.3818), (0.1726, -0.1756, 0.415), (0.1726, -0.1756, 0.3818), (-7.675e-09, -0.1756, 0.415), (-7.675e-09, -0.1756, 0.3818), (0.1821, -0.1926, 0.4661), (0.1821, -0.1926, 0.4401), (-8.418e-09, -0.1926, 0.4661), (-8.418e-09, -0.1926, 0.4401), (0.1821, -0.1659, 0.4661), (0.1821, -0.1659, 0.4401), (-7.253e-09, -0.1659, 0.4661), (-7.253e-09, -0.1659, 0.4401), (0.1821, 0.1374, 0.4661), (0.1821, 0.1374, 0.4401), (6.004e-09, 0.1374, 0.4661), (6.004e-09, 0.1374, 0.4401), (0.1821, 0.164, 0.4661), (0.1821, 0.164, 0.4401), (7.168e-09, 0.164, 0.4661), (7.168e-09, 0.164, 0.4401)], [], [(7, 6, 22, 23), (15, 14, 30, 31), (8, 7, 23, 24), (0, 1, 17, 16), (1, 15, 31, 17), (9, 8, 24, 25), (2, 0, 16, 18), (10, 9, 25, 26), (3, 2, 18, 19), (11, 10, 26, 27), (4, 3, 19, 20), (12, 11, 27, 28), (5, 4, 20, 21), (13, 12, 28, 29), (6, 5, 21, 22), (14, 13, 29, 30), (32, 33, 35, 34), (34, 35, 39, 38), (38, 39, 37, 36), (36, 37, 33, 32), (34, 38, 52, 50), (39, 35, 33, 37), (43, 41, 40, 42), (46, 47, 44, 45), (42, 47, 46, 43), (41, 45, 44, 40), (40, 44, 47, 42), (43, 46, 45, 41), (49, 48, 212, 213), (49, 213, 275, 102), (103, 274, 279, 106), (212, 48, 107, 278), (60, 55, 69, 76), (50, 52, 53, 51), (63, 61, 75, 73), (57, 64, 72, 67), (54, 56, 55, 60, 62, 61, 63, 65, 64, 57, 59, 58), (32, 34, 50, 51), (38, 36, 53, 52), (36, 32, 51, 53), (63, 73, 74, 65), (65, 74, 72, 64), (66, 58, 59, 68), (68, 59, 57, 67), (60, 76, 77, 62), (62, 77, 75, 61), (54, 70, 71, 56), (56, 71, 69, 55), (54, 58, 66, 70), (98, 100, 101, 99, 82, 85, 90, 92, 93, 91), (78, 79, 81, 80), (83, 80, 81, 82), (85, 79, 78, 84), (82, 81, 79, 85), (94, 83, 82, 99), (86, 95, 98, 91), (86, 91, 93, 88), (88, 93, 92, 89), (89, 92, 90, 87), (98, 95, 97, 100), (100, 97, 96, 101), (101, 96, 94, 99), (90, 85, 84, 87), (274, 103, 105, 276), (276, 105, 104, 277), (277, 104, 102, 275), (106, 279, 281, 108), (108, 281, 280, 109), (109, 280, 278, 107), (48, 49, 102, 104, 105, 103, 106, 108, 109, 107), (110, 114, 115, 113, 120, 121, 119, 117, 118, 116, 111, 112), (132, 131, 133, 129, 128, 130, 123, 122, 124, 127, 126, 125), (113, 115, 126, 127), (117, 119, 123, 130), (119, 121, 122, 123), (112, 111, 133, 131), (116, 118, 128, 129), (120, 113, 127, 124), (121, 120, 124, 122), (114, 110, 132, 125), (118, 117, 130, 128), (115, 114, 125, 126), (111, 116, 129, 133), (110, 112, 131, 132), (134, 135, 137, 136), (136, 137, 139, 138), (138, 139, 141, 140), (140, 141, 143, 142), (142, 143, 145, 144), (144, 145, 147, 146), (156, 157, 165, 164), (146, 147, 149, 148), (148, 149, 135, 134), (140, 142, 154, 153), (146, 148, 157, 156), (136, 138, 152, 151), (142, 144, 155, 154), (148, 134, 150, 157), (134, 136, 151, 150), (138, 140, 153, 152), (144, 146, 156, 155), (161, 162, 170, 169), (154, 155, 163, 162), (152, 153, 161, 160), (150, 151, 159, 158), (157, 150, 158, 165), (155, 156, 164, 163), (153, 154, 162, 161), (151, 152, 160, 159), (173, 166, 174, 181), (159, 160, 168, 167), (164, 165, 173, 172), (162, 163, 171, 170), (160, 161, 169, 168), (158, 159, 167, 166), (165, 158, 166, 173), (163, 164, 172, 171), (174, 175, 176, 177, 178, 179, 180, 181), (171, 172, 180, 179), (169, 170, 178, 177), (167, 168, 176, 175), (172, 173, 181, 180), (170, 171, 179, 178), (168, 169, 177, 176), (166, 167, 175, 174), (183, 357, 356, 182), (182, 356, 360, 184), (357, 183, 185, 361), (187, 365, 364, 186), (186, 364, 368, 188), (365, 187, 189, 369), (369, 189, 188, 368), (191, 373, 372, 190), (190, 372, 376, 192), (373, 191, 193, 377), (377, 193, 192, 376), (194, 196, 197, 195), (196, 200, 201, 197), (200, 198, 199, 201), (198, 194, 195, 199), (196, 214, 216, 200), (201, 199, 195, 197), (205, 204, 202, 203), (208, 207, 206, 209), (204, 205, 208, 209), (203, 202, 206, 207), (202, 204, 209, 206), (205, 203, 207, 208), (211, 213, 212, 210), (211, 266, 275, 213), (267, 270, 279, 274), (213, 275, 277, 276, 274, 279, 281, 280, 278, 212), (212, 278, 271, 210), (224, 240, 233, 219), (214, 215, 217, 216), (227, 237, 239, 225), (221, 231, 236, 228), (218, 222, 223, 221, 228, 229, 227, 225, 226, 224, 219, 220), (194, 215, 214, 196), (200, 216, 217, 198), (198, 217, 215, 194), (227, 229, 238, 237), (229, 228, 236, 238), (230, 232, 223, 222), (232, 231, 221, 223), (224, 226, 241, 240), (226, 225, 239, 241), (218, 220, 235, 234), (220, 219, 233, 235), (218, 234, 230, 222), (262, 255, 257, 256, 254, 249, 246, 263, 265, 264), (242, 244, 245, 243), (247, 246, 245, 244), (249, 248, 242, 243), (246, 249, 243, 245), (258, 263, 246, 247), (250, 255, 262, 259), (250, 252, 257, 255), (252, 253, 256, 257), (253, 251, 254, 256), (262, 264, 261, 259), (264, 265, 260, 261), (265, 263, 258, 260), (254, 251, 248, 249), (274, 276, 269, 267), (276, 277, 268, 269), (277, 275, 266, 268), (270, 272, 281, 279), (272, 273, 280, 281), (273, 271, 278, 280), (210, 271, 273, 272, 270, 267, 269, 268, 266, 211), (282, 284, 283, 288, 290, 289, 291, 293, 292, 285, 287, 286), (304, 297, 298, 299, 296, 294, 295, 302, 300, 301, 305, 303), (285, 299, 298, 287), (289, 302, 295, 291), (291, 295, 294, 293), (284, 303, 305, 283), (288, 301, 300, 290), (292, 296, 299, 285), (293, 294, 296, 292), (286, 297, 304, 282), (290, 300, 302, 289), (287, 298, 297, 286), (283, 305, 301, 288), (282, 304, 303, 284), (306, 308, 309, 307), (308, 310, 311, 309), (310, 312, 313, 311), (312, 314, 315, 313), (314, 316, 317, 315), (316, 318, 319, 317), (328, 336, 337, 329), (318, 320, 321, 319), (320, 306, 307, 321), (312, 325, 326, 314), (318, 328, 329, 320), (308, 323, 324, 310), (314, 326, 327, 316), (320, 329, 322, 306), (306, 322, 323, 308), (310, 324, 325, 312), (316, 327, 328, 318), (333, 341, 342, 334), (326, 334, 335, 327), (324, 332, 333, 325), (322, 330, 331, 323), (329, 337, 330, 322), (327, 335, 336, 328), (325, 333, 334, 326), (323, 331, 332, 324), (345, 353, 346, 338), (331, 339, 340, 332), (336, 344, 345, 337), (334, 342, 343, 335), (332, 340, 341, 333), (330, 338, 339, 331), (337, 345, 338, 330), (335, 343, 344, 336), (346, 353, 352, 351, 350, 349, 348, 347), (343, 351, 352, 344), (341, 349, 350, 342), (339, 347, 348, 340), (344, 352, 353, 345), (342, 350, 351, 343), (340, 348, 349, 341), (338, 346, 347, 339), (355, 354, 356, 357), (354, 358, 360, 356), (357, 361, 359, 355), (363, 362, 364, 365), (362, 366, 368, 364), (365, 369, 367, 363), (369, 368, 366, 367), (371, 370, 372, 373), (370, 374, 376, 372), (373, 377, 375, 371), (377, 376, 374, 375), (244, 242, 248, 251, 253, 252, 250, 259, 261, 260, 258, 247), (80, 83, 94, 96, 97, 95, 86, 88, 89, 87, 84, 78)])
me_cylinder_025.polygons.foreach_set('material_index', [1, 1, 1, 1, 1, 1, 1, 1, 1, 1, 1, 1, 1, 1, 1, 1, 3, 3, 3, 3, 3, 3, 0, 0, 0, 0, 0, 0, 0, 0, 0, 0, 0, 3, 0, 0, 0, 3, 3, 3, 0, 0, 0, 0, 0, 0, 0, 0, 0, 3, 3, 3, 3, 3, 3, 3, 3, 3, 3, 3, 3, 3, 3, 0, 0, 0, 0, 0, 0, 0, 3, 3, 3, 3, 3, 3, 3, 3, 3, 3, 3, 3, 3, 3, 3, 3, 3, 3, 3, 3, 3, 3, 3, 3, 3, 3, 3, 3, 3, 3, 3, 3, 3, 3, 3, 3, 3, 3, 3, 3, 3, 3, 3, 3, 3, 3, 3, 3, 3, 3, 3, 3, 3, 3, 3, 0, 0, 0, 0, 0, 0, 0, 0, 0, 0, 0, 3, 3, 3, 3, 3, 3, 0, 0, 0, 0, 0, 0, 0, 0, 0, 0, 0, 0, 3, 0, 0, 0, 3, 3, 3, 0, 0, 0, 0, 0, 0, 0, 0, 0, 3, 3, 3, 3, 3, 3, 3, 3, 3, 3, 3, 3, 3, 3, 0, 0, 0, 0, 0, 0, 0, 3, 3, 3, 3, 3, 3, 3, 3, 3, 3, 3, 3, 3, 3, 3, 3, 3, 3, 3, 3, 3, 3, 3, 3, 3, 3, 3, 3, 3, 3, 3, 3, 3, 3, 3, 3, 3, 3, 3, 3, 3, 3, 3, 3, 3, 3, 3, 3, 3, 3, 3, 3, 3, 3, 3, 0, 0, 0, 0, 0, 0, 0, 0, 0, 0, 0, 3, 3])
me_cylinder_025.materials.append(mat_lightgrey)
me_cylinder_025.materials.append(mat_black)
me_cylinder_025.materials.append(mat_orange)
me_cylinder_025.materials.append(mat_grey)
me_cylinder_025.use_remesh_preserve_volume = False
me_cylinder_025.use_remesh_preserve_attributes = False
me_cylinder_025.use_mirror_vertex_groups = False
me_cylinder_025.update()

# ---- objects
ob_turret_gundouble_base = bpy.data.objects.new('Turret_GunDouble_Base', me_cylinder_024)
ob_turret_gundouble_top = bpy.data.objects.new('Turret_GunDouble_Top', me_cylinder_025)

# ---- transforms, parenting, visibility, modifiers, constraints
ob_turret_gundouble_base.location = (0.0, 0.0, 0.0)
ob_turret_gundouble_base.lineart.crease_threshold = 0.0
ob_turret_gundouble_top.location = (0.0, 0.0, 0.0)
ob_turret_gundouble_top.lineart.crease_threshold = 0.0

# ---- collection membership
col_collection_1.objects.link(ob_turret_gundouble_base)
col_collection_1.objects.link(ob_turret_gundouble_top)

# ---- scene / render settings (as saved in the file)
scene.frame_start = 1; scene.frame_end = 250; scene.frame_set(0)
scene.render.engine = 'CYCLES'
scene.render.resolution_x = 1000
scene.render.resolution_y = 1000
scene.render.dither_intensity = 0.0
scene.cycles.samples = 200
scene.cycles.sampling_pattern = 'TABULATED_SOBOL'
scene.cycles.light_sampling_threshold = 0.0
scene.cycles.use_adaptive_sampling = False
scene.cycles.use_light_tree = False
scene.cycles.caustics_reflective = False
scene.cycles.caustics_refractive = False
scene.cycles.blur_glossy = 0.0
scene.cycles.max_bounces = 2
scene.cycles.pixel_filter_type = 'GAUSSIAN'
scene.cycles.sample_clamp_indirect = 0.0
scene.view_settings.view_transform = 'Standard'
bpy.context.view_layer.update()

# ---- added for rendering (the .blend has no active camera): camera
cam_auto = bpy.data.cameras.new('AutoCamera')
cam_auto.lens = 50.0
cam_auto.sensor_width = 36.0
cam_auto.clip_end = 1000.0
ob_auto_camera = bpy.data.objects.new('AutoCamera', cam_auto)
scene.collection.objects.link(ob_auto_camera)
ob_auto_camera.location = (1.61378, -1.96149, 1.57617)
ob_auto_camera.rotation_euler = (1.09748, -7.21219e-08, 0.694738)
scene.camera = ob_auto_camera
bpy.context.view_layer.update()
